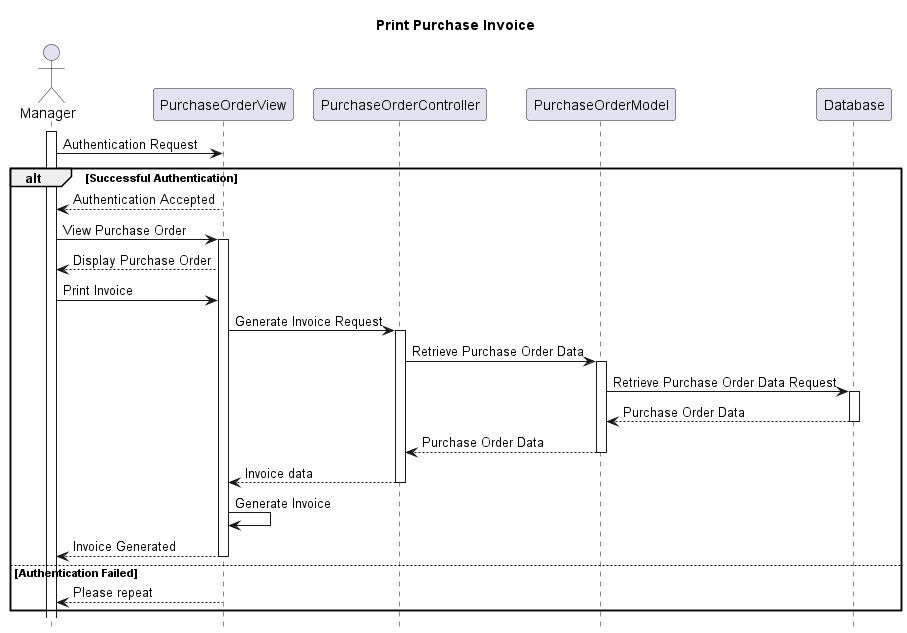

The diagram above was rendered by PlantUML. Its source (embedded in the PNG):
@startuml
title Print Purchase Invoice
hide footbox
actor Manager
activate Manager
Manager -> PurchaseOrderView : Authentication Request
alt Successful Authentication
    PurchaseOrderView --> Manager : Authentication Accepted
    Manager -> PurchaseOrderView : View Purchase Order
    activate PurchaseOrderView
    PurchaseOrderView --> Manager : Display Purchase Order
    Manager -> PurchaseOrderView : Print Invoice
    PurchaseOrderView -> PurchaseOrderController : Generate Invoice Request
    activate PurchaseOrderController
    PurchaseOrderController -> PurchaseOrderModel : Retrieve Purchase Order Data
    activate PurchaseOrderModel
    PurchaseOrderModel -> Database : Retrieve Purchase Order Data Request
    activate Database
    Database --> PurchaseOrderModel : Purchase Order Data
    deactivate Database
    PurchaseOrderModel --> PurchaseOrderController : Purchase Order Data
    deactivate PurchaseOrderModel
    PurchaseOrderController --> PurchaseOrderView : Invoice data
    deactivate PurchaseOrderController
    PurchaseOrderView -> PurchaseOrderView : Generate Invoice
    PurchaseOrderView --> Manager : Invoice Generated
    deactivate PurchaseOrderView
else Authentication Failed
    PurchaseOrderView --> Manager : Please repeat
end

@enduml